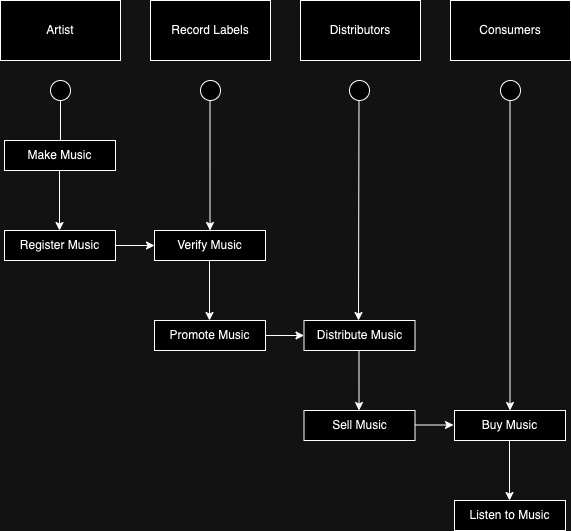

The diagram above was exported from draw.io. Its source (the exported page's mxGraphModel, read from the mxfile embedded in the PNG):
<mxGraphModel dx="1562" dy="894" grid="1" gridSize="10" guides="1" tooltips="1" connect="1" arrows="1" fold="1" page="1" pageScale="1" pageWidth="827" pageHeight="1169" background="none" math="0" shadow="0">
  <root>
    <mxCell id="0" />
    <mxCell id="1" parent="0" />
    <mxCell id="3i6u0qR1sH_cGoTiVwwn-1" value="Artist" style="rounded=0;whiteSpace=wrap;html=1;" parent="1" vertex="1">
      <mxGeometry x="129" y="160" width="120" height="60" as="geometry" />
    </mxCell>
    <mxCell id="3i6u0qR1sH_cGoTiVwwn-2" value="Record Labels" style="rounded=0;whiteSpace=wrap;html=1;" parent="1" vertex="1">
      <mxGeometry x="279" y="160" width="120" height="60" as="geometry" />
    </mxCell>
    <mxCell id="3i6u0qR1sH_cGoTiVwwn-3" value="Distributors" style="rounded=0;whiteSpace=wrap;html=1;" parent="1" vertex="1">
      <mxGeometry x="429" y="160" width="120" height="60" as="geometry" />
    </mxCell>
    <mxCell id="3i6u0qR1sH_cGoTiVwwn-4" value="Consumers" style="rounded=0;whiteSpace=wrap;html=1;" parent="1" vertex="1">
      <mxGeometry x="579" y="160" width="120" height="60" as="geometry" />
    </mxCell>
    <mxCell id="3i6u0qR1sH_cGoTiVwwn-9" value="" style="ellipse;whiteSpace=wrap;html=1;aspect=fixed;" parent="1" vertex="1">
      <mxGeometry x="179" y="240" width="20" height="20" as="geometry" />
    </mxCell>
    <mxCell id="3i6u0qR1sH_cGoTiVwwn-10" value="" style="ellipse;whiteSpace=wrap;html=1;aspect=fixed;" parent="1" vertex="1">
      <mxGeometry x="329" y="240" width="20" height="20" as="geometry" />
    </mxCell>
    <mxCell id="3i6u0qR1sH_cGoTiVwwn-11" value="" style="ellipse;whiteSpace=wrap;html=1;aspect=fixed;" parent="1" vertex="1">
      <mxGeometry x="478" y="240" width="20" height="20" as="geometry" />
    </mxCell>
    <mxCell id="3i6u0qR1sH_cGoTiVwwn-12" value="" style="ellipse;whiteSpace=wrap;html=1;aspect=fixed;" parent="1" vertex="1">
      <mxGeometry x="629" y="240" width="20" height="20" as="geometry" />
    </mxCell>
    <mxCell id="3i6u0qR1sH_cGoTiVwwn-15" value="" style="endArrow=classic;html=1;rounded=0;exitX=0.5;exitY=1;exitDx=0;exitDy=0;" parent="1" source="3i6u0qR1sH_cGoTiVwwn-9" edge="1">
      <mxGeometry width="50" height="50" relative="1" as="geometry">
        <mxPoint x="240" y="350" as="sourcePoint" />
        <mxPoint x="189" y="320" as="targetPoint" />
        <Array as="points" />
      </mxGeometry>
    </mxCell>
    <mxCell id="3i6u0qR1sH_cGoTiVwwn-18" value="Make Music" style="rounded=0;whiteSpace=wrap;html=1;" parent="1" vertex="1">
      <mxGeometry x="133" y="300" width="111" height="30" as="geometry" />
    </mxCell>
    <mxCell id="3i6u0qR1sH_cGoTiVwwn-22" value="" style="endArrow=classic;html=1;rounded=0;exitX=0.5;exitY=1;exitDx=0;exitDy=0;" parent="1" edge="1">
      <mxGeometry width="50" height="50" relative="1" as="geometry">
        <mxPoint x="188" y="330" as="sourcePoint" />
        <mxPoint x="188" y="390" as="targetPoint" />
      </mxGeometry>
    </mxCell>
    <mxCell id="3i6u0qR1sH_cGoTiVwwn-23" value="Register Music" style="rounded=0;whiteSpace=wrap;html=1;" parent="1" vertex="1">
      <mxGeometry x="133" y="390" width="111" height="30" as="geometry" />
    </mxCell>
    <mxCell id="3i6u0qR1sH_cGoTiVwwn-25" value="" style="endArrow=classic;html=1;rounded=0;exitX=1;exitY=0.5;exitDx=0;exitDy=0;entryX=0;entryY=0.5;entryDx=0;entryDy=0;" parent="1" source="3i6u0qR1sH_cGoTiVwwn-23" target="3i6u0qR1sH_cGoTiVwwn-26" edge="1">
      <mxGeometry width="50" height="50" relative="1" as="geometry">
        <mxPoint x="389.5" y="470" as="sourcePoint" />
        <mxPoint x="289.5" y="405" as="targetPoint" />
      </mxGeometry>
    </mxCell>
    <mxCell id="3i6u0qR1sH_cGoTiVwwn-26" value="Verify Music" style="rounded=0;whiteSpace=wrap;html=1;" parent="1" vertex="1">
      <mxGeometry x="283" y="390" width="111" height="30" as="geometry" />
    </mxCell>
    <mxCell id="3i6u0qR1sH_cGoTiVwwn-27" value="" style="endArrow=classic;html=1;rounded=0;exitX=0.5;exitY=1;exitDx=0;exitDy=0;" parent="1" edge="1">
      <mxGeometry width="50" height="50" relative="1" as="geometry">
        <mxPoint x="338" y="420" as="sourcePoint" />
        <mxPoint x="338" y="480" as="targetPoint" />
        <Array as="points" />
      </mxGeometry>
    </mxCell>
    <mxCell id="3i6u0qR1sH_cGoTiVwwn-28" value="Promote Music" style="rounded=0;whiteSpace=wrap;html=1;" parent="1" vertex="1">
      <mxGeometry x="283" y="480" width="111" height="30" as="geometry" />
    </mxCell>
    <mxCell id="3i6u0qR1sH_cGoTiVwwn-29" value="" style="endArrow=classic;html=1;rounded=0;exitX=0.5;exitY=1;exitDx=0;exitDy=0;entryX=0.5;entryY=0;entryDx=0;entryDy=0;" parent="1" target="3i6u0qR1sH_cGoTiVwwn-26" edge="1">
      <mxGeometry width="50" height="50" relative="1" as="geometry">
        <mxPoint x="338.5" y="260" as="sourcePoint" />
        <mxPoint x="338.5" y="320" as="targetPoint" />
        <Array as="points" />
      </mxGeometry>
    </mxCell>
    <mxCell id="3i6u0qR1sH_cGoTiVwwn-30" value="" style="endArrow=classic;html=1;rounded=0;exitX=0.5;exitY=1;exitDx=0;exitDy=0;entryX=0.5;entryY=0;entryDx=0;entryDy=0;" parent="1" edge="1">
      <mxGeometry width="50" height="50" relative="1" as="geometry">
        <mxPoint x="487.5" y="260" as="sourcePoint" />
        <mxPoint x="487" y="480" as="targetPoint" />
        <Array as="points" />
      </mxGeometry>
    </mxCell>
    <mxCell id="3i6u0qR1sH_cGoTiVwwn-31" value="" style="endArrow=classic;html=1;rounded=0;exitX=0.5;exitY=1;exitDx=0;exitDy=0;entryX=0.5;entryY=0;entryDx=0;entryDy=0;" parent="1" target="3i6u0qR1sH_cGoTiVwwn-37" edge="1">
      <mxGeometry width="50" height="50" relative="1" as="geometry">
        <mxPoint x="638.5" y="260" as="sourcePoint" />
        <mxPoint x="639" y="410" as="targetPoint" />
        <Array as="points" />
      </mxGeometry>
    </mxCell>
    <mxCell id="3i6u0qR1sH_cGoTiVwwn-32" value="" style="endArrow=classic;html=1;rounded=0;exitX=1;exitY=0.5;exitDx=0;exitDy=0;entryX=0;entryY=0.5;entryDx=0;entryDy=0;" parent="1" target="3i6u0qR1sH_cGoTiVwwn-33" edge="1">
      <mxGeometry width="50" height="50" relative="1" as="geometry">
        <mxPoint x="394" y="495" as="sourcePoint" />
        <mxPoint x="439" y="495" as="targetPoint" />
      </mxGeometry>
    </mxCell>
    <mxCell id="3i6u0qR1sH_cGoTiVwwn-33" value="Distribute Music" style="rounded=0;whiteSpace=wrap;html=1;" parent="1" vertex="1">
      <mxGeometry x="432.5" y="480" width="111" height="30" as="geometry" />
    </mxCell>
    <mxCell id="3i6u0qR1sH_cGoTiVwwn-37" value="Buy Music" style="rounded=0;whiteSpace=wrap;html=1;" parent="1" vertex="1">
      <mxGeometry x="583" y="570" width="111" height="30" as="geometry" />
    </mxCell>
    <mxCell id="3i6u0qR1sH_cGoTiVwwn-39" value="" style="endArrow=classic;html=1;rounded=0;exitX=0.5;exitY=1;exitDx=0;exitDy=0;" parent="1" edge="1">
      <mxGeometry width="50" height="50" relative="1" as="geometry">
        <mxPoint x="638" y="600" as="sourcePoint" />
        <mxPoint x="638" y="660" as="targetPoint" />
        <Array as="points" />
      </mxGeometry>
    </mxCell>
    <mxCell id="3i6u0qR1sH_cGoTiVwwn-40" value="Listen to Music" style="rounded=0;whiteSpace=wrap;html=1;" parent="1" vertex="1">
      <mxGeometry x="583" y="660" width="111" height="30" as="geometry" />
    </mxCell>
    <mxCell id="XVAwkXDv3DXPp9q8lCRr-1" value="Sell Music" style="rounded=0;whiteSpace=wrap;html=1;" vertex="1" parent="1">
      <mxGeometry x="432.5" y="570" width="111" height="30" as="geometry" />
    </mxCell>
    <mxCell id="XVAwkXDv3DXPp9q8lCRr-2" value="" style="endArrow=classic;html=1;rounded=0;exitX=0.5;exitY=1;exitDx=0;exitDy=0;" edge="1" parent="1">
      <mxGeometry width="50" height="50" relative="1" as="geometry">
        <mxPoint x="487.5" y="510" as="sourcePoint" />
        <mxPoint x="487.5" y="570" as="targetPoint" />
        <Array as="points" />
      </mxGeometry>
    </mxCell>
    <mxCell id="XVAwkXDv3DXPp9q8lCRr-3" value="" style="endArrow=classic;html=1;rounded=0;exitX=1;exitY=0.5;exitDx=0;exitDy=0;entryX=0;entryY=0.5;entryDx=0;entryDy=0;" edge="1" parent="1">
      <mxGeometry width="50" height="50" relative="1" as="geometry">
        <mxPoint x="543.5" y="584.5" as="sourcePoint" />
        <mxPoint x="582" y="584.5" as="targetPoint" />
      </mxGeometry>
    </mxCell>
  </root>
</mxGraphModel>